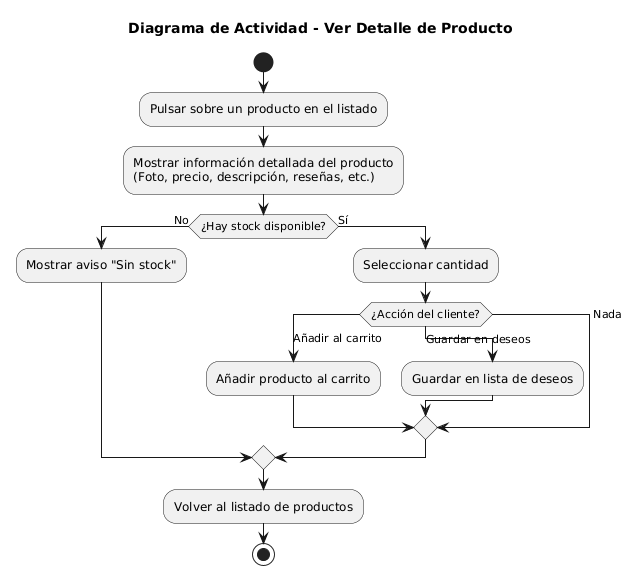

The diagram above was rendered by PlantUML. Its source (embedded in the PNG):
@startuml
skinparam ArchimateBackgroundColor #ffffff
title Diagrama de Actividad - Ver Detalle de Producto

start

:Pulsar sobre un producto en el listado;
:Mostrar información detallada del producto\n(Foto, precio, descripción, reseñas, etc.);

if (¿Hay stock disponible?) then (No)
  :Mostrar aviso "Sin stock";
  ' Cae directamente al flujo común de volver al listado
else (Sí)
  :Seleccionar cantidad;
  
  switch (¿Acción del cliente?)
  case (Añadir al carrito)
    :Añadir producto al carrito;

  case (Guardar en deseos)
    :Guardar en lista de deseos;

  case (Nada)
    ' No hace ninguna acción en el sistema, va directo a la salida
  endswitch
endif

:Volver al listado de productos;
stop
@enduml